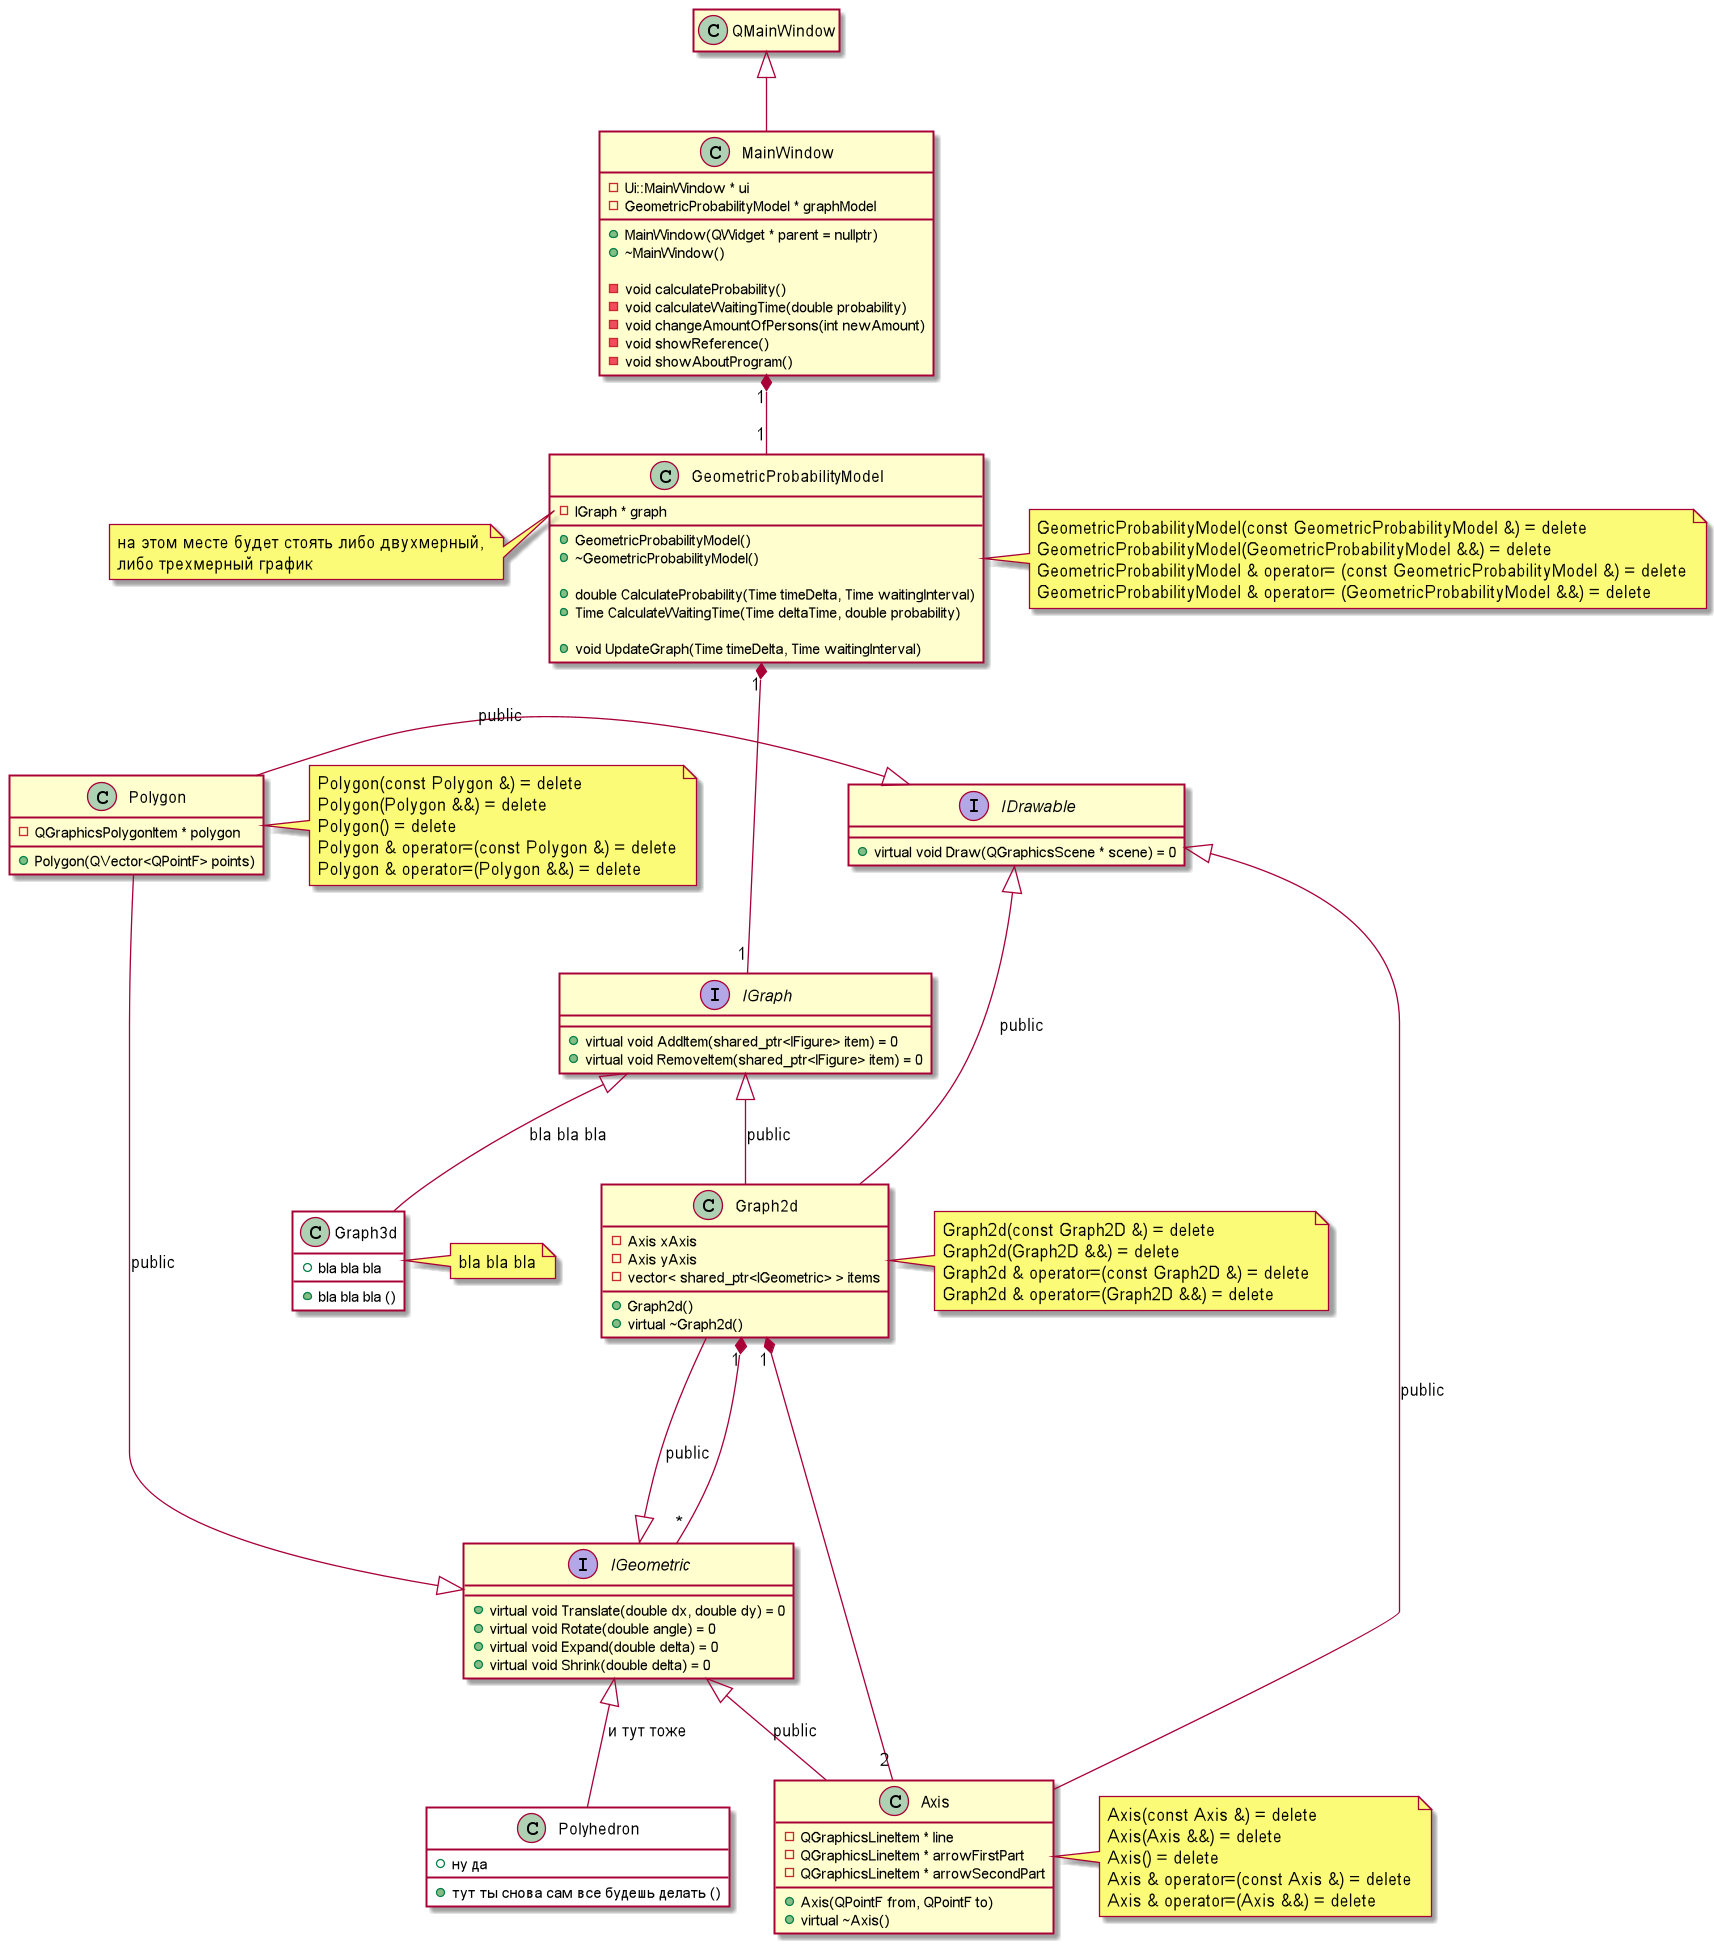

The diagram above was rendered by PlantUML. Its source (embedded in the PNG):
@startuml
'https://plantuml.com/class-diagram

class MainWindow {
    - Ui::MainWindow * ui
    - GeometricProbabilityModel * graphModel

    + MainWindow(QWidget * parent = nullptr)
    + ~MainWindow()

    - void calculateProbability()
    - void calculateWaitingTime(double probability)
    - void changeAmountOfPersons(int newAmount)
    - void showReference()
    - void showAboutProgram()
}
QMainWindow <|-- MainWindow
hide QMainWindow members



class GeometricProbabilityModel {
    - IGraph * graph

    + GeometricProbabilityModel()
    + ~GeometricProbabilityModel()

    + double CalculateProbability(Time timeDelta, Time waitingInterval)
    + Time CalculateWaitingTime(Time deltaTime, double probability)

    + void UpdateGraph(Time timeDelta, Time waitingInterval)
}
MainWindow "1" *-- "1" GeometricProbabilityModel
note left of GeometricProbabilityModel::"graph"
    на этом месте будет стоять либо двухмерный,
    либо трехмерный график
end note
note right of GeometricProbabilityModel
    GeometricProbabilityModel(const GeometricProbabilityModel &) = delete
    GeometricProbabilityModel(GeometricProbabilityModel &&) = delete
    GeometricProbabilityModel & operator= (const GeometricProbabilityModel &) = delete
    GeometricProbabilityModel & operator= (GeometricProbabilityModel &&) = delete
end note



interface IGraph {
    + virtual void AddItem(shared_ptr<IFigure> item) = 0
    + virtual void RemoveItem(shared_ptr<IFigure> item) = 0
}
GeometricProbabilityModel "1" *--- "1" IGraph
note left of IGraph::"mainFigure"
    основная фигура, характеризующая
    геометрическую вероятность
end note
note left of IGraph::"boundingFigure"
    фигура, ограничивающая основную
end note



class Graph2d {
    - Axis xAxis
    - Axis yAxis
    - vector< shared_ptr<IGeometric> > items

    + Graph2d()
    + virtual ~Graph2d()
}
IGraph <|-- Graph2d : public
IGeometric <|--- Graph2d : public
IDrawable <|--- Graph2d : public
note right of Graph2d
    Graph2d(const Graph2D &) = delete
    Graph2d(Graph2D &&) = delete
    Graph2d & operator=(const Graph2D &) = delete
    Graph2d & operator=(Graph2D &&) = delete
end note



class Graph3d #white { /' #white окрашивает объект в белый цвет '/
    + bla bla bla
    + bla bla bla ()
}
IGraph <|-- Graph3d : bla bla bla
note right of Graph3d
    bla bla bla
end note



class Axis {
    - QGraphicsLineItem * line
    - QGraphicsLineItem * arrowFirstPart
    - QGraphicsLineItem * arrowSecondPart

    + Axis(QPointF from, QPointF to)
    + virtual ~Axis()
}
IGeometric <|-- Axis : public
IDrawable <|-- Axis : public
Graph2d "1" *-- "2" Axis
note right of Axis
    Axis(const Axis &) = delete
    Axis(Axis &&) = delete
    Axis() = delete
    Axis & operator=(const Axis &) = delete
    Axis & operator=(Axis &&) = delete
end note



interface IGeometric {
    + virtual void Translate(double dx, double dy) = 0
    + virtual void Rotate(double angle) = 0
    + virtual void Expand(double delta) = 0
    + virtual void Shrink(double delta) = 0
}
Graph2d "1" *-- "*" IGeometric



class Polygon {
    - QGraphicsPolygonItem * polygon

    + Polygon(QVector<QPointF> points)
}
IGeometric <|-- Polygon : public
IDrawable <|-left- Polygon : public
note right of Polygon
    Polygon(const Polygon &) = delete
    Polygon(Polygon &&) = delete
    Polygon() = delete
    Polygon & operator=(const Polygon &) = delete
    Polygon & operator=(Polygon &&) = delete
end note




class Polyhedron #white { /' #white окрашивает объект в белый цвет '/
    + ну да
    + тут ты снова сам все будешь делать ()
}
IGeometric <|-- Polyhedron : и тут тоже



interface IDrawable {
    + virtual void Draw(QGraphicsScene * scene) = 0
}


@enduml